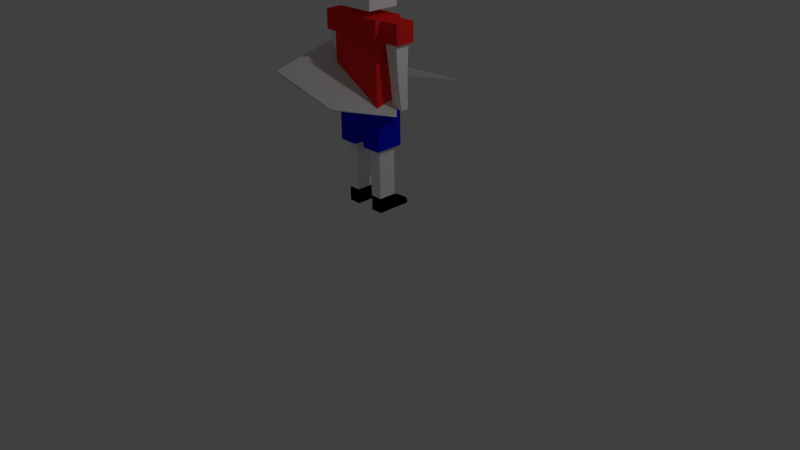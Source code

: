 # Source: fighter.blend  (saved by Blender 3.1.7; exported with 4.5.12 LTS)
import bpy
from mathutils import Matrix  # noqa: F401  (used for matrix-valued properties, if any)

bpy.ops.wm.read_factory_settings(use_empty=True)
scene = bpy.context.scene
scene.name = 'Scene'

# ---- collections
col_collection_1 = bpy.data.collections.new('Collection 1'); scene.collection.children.link(col_collection_1)

# ---- materials (node trees are filled in below, after node groups)
mat_redl_001 = bpy.data.materials.new('redl.001')
mat_redl_001.alpha_threshold = 0.0
mat_redl_001.use_transparent_shadow = False
mat_redl_001.diffuse_color = (1.0, 0.02521, 0.02196, 1.0)
mat_redl_001.roughness = 0.5
mat_redl_001.specular_intensity = 0.0
mat_white = bpy.data.materials.new('white')
mat_white.alpha_threshold = 0.0
mat_white.use_transparent_shadow = False
mat_white.diffuse_color = (1.0, 1.0, 1.0, 1.0)
mat_white.roughness = 0.5
mat_white.specular_intensity = 0.0
mat_material_001 = bpy.data.materials.new('Material.001')
mat_material_001.alpha_threshold = 0.0
mat_material_001.use_transparent_shadow = False
mat_material_001.diffuse_color = (0.006858, 0.008081, 0.8, 1.0)
mat_material_001.roughness = 0.5
mat_material_001.specular_intensity = 0.0
mat_black = bpy.data.materials.new('black')
mat_black.alpha_threshold = 0.0
mat_black.use_transparent_shadow = False
mat_black.diffuse_color = (0.0, 0.0, 0.0, 1.0)
mat_black.roughness = 0.5
mat_black.specular_intensity = 0.0

# ---- material node trees

# ---- world
world_world = bpy.data.worlds.new('World'); scene.world = world_world
world_world.color = (0.05088, 0.05088, 0.05088)
world_world.use_sun_shadow = False
world_world.sun_shadow_jitter_overblur = 0.0
world_world.cycles.sampling_method = 'MANUAL'
world_world.cycles.sample_map_resolution = 256

# ---- cameras
cam_camera = bpy.data.cameras.new('Camera')
cam_camera.clip_end = 100.0
cam_camera.lens = 35.0
cam_camera.sensor_width = 32.0
cam_camera.sensor_height = 18.0
cam_camera.ortho_scale = 7.314
cam_camera.dof.focus_distance = 0.0
cam_camera.dof.aperture_fstop = 128.0

# ---- lights
light_lamp = bpy.data.lights.new('Lamp', 'POINT')
light_lamp.transmission_factor = 0.0
light_lamp.cutoff_distance = 30.0
light_lamp.energy = 100.0
light_lamp.shadow_buffer_clip_start = 1.001
light_lamp.shadow_soft_size = 0.1
light_lamp.shadow_maximum_resolution = 0.006
light_lamp.use_absolute_resolution = True
light_lamp.cycles.use_multiple_importance_sampling = False

# ---- meshes
me_cube_005 = bpy.data.meshes.new('Cube.005')
me_cube_005.from_pydata([(-0.986, -0.9802, 0.4292), (0.01401, 0.01982, 2.429), (-0.986, 1.02, 0.4292), (1.014, -0.9802, 0.4292), (1.014, 1.02, 0.4292), (-1.338, 0.6787, 0.2315), (-1.338, -0.639, 0.2315), (1.366, 0.6787, 0.2315), (1.366, -0.639, 0.2315), (-0.986, -2.453, 0.4292), (1.014, -2.453, 0.4292), (-0.986, -2.453, 0.2831), (1.014, -2.453, 0.2831), (1.014, 2.34, 0.4292), (-0.986, 2.34, 0.4292), (1.014, 2.34, 0.2831), (-0.986, 2.34, 0.2831), (-0.5869, 0.3126, 0.03234), (-0.5869, -0.2729, 0.03234), (0.6149, 0.3126, 0.03234), (0.6149, -0.2729, 0.03234), (-0.5869, 0.3126, -0.06281), (-0.5869, -0.2729, -0.06281), (0.6149, 0.3126, -0.06281), (0.6149, -0.2729, -0.06281)], [], [(0, 1, 2), (2, 1, 4), (4, 1, 3), (3, 1, 0), (0, 6, 11, 9), (7, 8, 20, 19), (5, 2, 14, 16), (0, 2, 5, 6), (4, 3, 8, 7), (10, 9, 11, 12), (3, 0, 9, 10), (8, 3, 10, 12), (6, 8, 12, 11), (14, 13, 15, 16), (2, 4, 13, 14), (7, 5, 16, 15), (4, 7, 15, 13), (19, 20, 24, 23), (6, 5, 17, 18), (8, 6, 18, 20), (5, 7, 19, 17), (21, 23, 24, 22), (18, 17, 21, 22), (20, 18, 22, 24), (17, 19, 23, 21)])
_uv = me_cube_005.uv_layers.new(name='UVMap')
_uv.uv.foreach_set('vector', [0.375, 0.0, 0.625, 0.25, 0.375, 0.25, 0.375, 0.25, 0.625, 0.5, 0.375, 0.5, 0.375, 0.5, 0.625, 0.75, 0.375, 0.75, 0.375, 0.75, 0.625, 1.0, 0.375, 1.0, 0.375, 0.0, 0.375, 0.0, 0.375, 0.0, 0.375, 0.0, 0.375, 0.5, 0.375, 0.75, 0.375, 0.75, 0.375, 0.5, 0.375, 0.25, 0.375, 0.25, 0.375, 0.25, 0.375, 0.25, 0.375, 0.0, 0.375, 0.25, 0.375, 0.25, 0.375, 0.0, 0.375, 0.5, 0.375, 0.75, 0.375, 0.75, 0.375, 0.5, 0.375, 0.75, 0.375, 1.0, 0.375, 1.0, 0.375, 0.75, 0.375, 0.75, 0.375, 1.0, 0.375, 1.0, 0.375, 0.75, 0.375, 0.75, 0.375, 0.75, 0.375, 0.75, 0.375, 0.75, 0.125, 0.75, 0.375, 0.75, 0.375, 0.75, 0.125, 0.75, 0.375, 0.25, 0.375, 0.5, 0.375, 0.5, 0.375, 0.25, 0.375, 0.25, 0.375, 0.5, 0.375, 0.5, 0.375, 0.25, 0.375, 0.5, 0.125, 0.5, 0.125, 0.5, 0.375, 0.5, 0.375, 0.5, 0.375, 0.5, 0.375, 0.5, 0.375, 0.5, 0.375, 0.5, 0.375, 0.75, 0.375, 0.75, 0.375, 0.5, 0.375, 0.0, 0.375, 0.25, 0.375, 0.25, 0.375, 0.0, 0.375, 0.75, 0.125, 0.75, 0.125, 0.75, 0.375, 0.75, 0.125, 0.5, 0.375, 0.5, 0.375, 0.5, 0.125, 0.5, 0.125, 0.5, 0.375, 0.5, 0.375, 0.75, 0.125, 0.75, 0.375, 0.0, 0.375, 0.25, 0.375, 0.25, 0.375, 0.0, 0.375, 0.75, 0.125, 0.75, 0.125, 0.75, 0.375, 0.75, 0.125, 0.5, 0.375, 0.5, 0.375, 0.5, 0.125, 0.5])
me_cube_005.use_remesh_fix_poles = True
me_cube_005.use_remesh_preserve_attributes = False
me_cube_005.update()
me_cube_006 = bpy.data.meshes.new('Cube.006')
me_cube_006.from_pydata([(0.0, 0.0, -0.8386), (-0.6382, -0.6382, 0.4378), (-0.6382, 0.6382, 0.4378), (0.6382, -0.6382, 0.4378), (0.6382, 0.6382, 0.4378), (-0.5173, 0.1335, -0.3468), (-0.5211, 0.7756, -0.3391), (0.5205, 0.157, -0.3278), (0.5224, 0.8385, -0.3241)], [], [(0, 5, 6), (0, 6, 2, 4, 8), (0, 8, 7), (0, 7, 3, 1, 5), (4, 2, 1, 3), (6, 5, 1, 2), (7, 8, 4, 3)])
_uv = me_cube_006.uv_layers.new(name='UVMap')
_uv.uv.foreach_set('vector', [0.375, 0.0, 0.5, 0.0, 0.5015, 0.1265, 0.375, 0.25, 0.5015, 0.25, 0.625, 0.25, 0.625, 0.5, 0.5088, 0.3838, 0.375, 0.5, 0.5088, 0.5, 0.5081, 0.6331, 0.375, 0.75, 0.5081, 0.75, 0.625, 0.75, 0.625, 1.0, 0.5, 0.875, 0.625, 0.5, 0.875, 0.5, 0.875, 0.75, 0.625, 0.75, 0.5015, 0.1265, 0.5, 0.0, 0.625, 0.0, 0.625, 0.25, 0.5081, 0.6331, 0.5088, 0.5, 0.625, 0.5, 0.625, 0.75])
me_cube_006.use_remesh_fix_poles = True
me_cube_006.use_remesh_preserve_attributes = False
me_cube_006.update()
me_cube_004 = bpy.data.meshes.new('Cube.004')
me_cube_004.from_pydata([(-0.5999, -1.0, -1.0), (-0.5999, -1.0, 1.0), (-0.5999, 1.0, -1.0), (-0.5999, 1.0, 1.0), (1.101, -1.0, -1.0), (1.101, -1.0, 1.0), (1.101, 1.0, -1.0), (1.101, 1.0, 1.0), (-0.2774, -0.7355, -1.0), (-0.2774, 0.7355, -1.0), (0.8903, -0.7355, -1.0), (0.8903, 0.7355, -1.0), (-0.2206, -0.5171, -4.137), (-0.2439, 0.6458, -4.133), (0.6708, -0.5213, -4.062), (0.7024, 0.6414, -4.055), (-0.08768, 0.04317, -7.51), (-0.08483, 0.8528, -7.506), (0.8739, 0.03983, -7.451), (0.8767, 0.8494, -7.447)], [], [(1, 0, 2, 3), (3, 2, 6, 7), (7, 6, 4, 5), (5, 4, 0, 1), (2, 9, 11, 6), (5, 1, 3, 7), (10, 14, 12, 8), (4, 10, 8, 0), (6, 11, 10, 4), (0, 8, 9, 2), (15, 19, 18, 14), (9, 13, 15, 11), (11, 15, 14, 10), (8, 12, 13, 9), (16, 18, 19, 17), (12, 16, 17, 13), (14, 18, 16, 12), (13, 17, 19, 15)])
me_cube_004.polygons.foreach_set('material_index', [0, 0, 0, 0, 0, 0, 1, 0, 0, 0, 1, 1, 1, 1, 1, 1, 1, 1])
me_cube_004.materials.append(mat_redl_001)
me_cube_004.materials.append(mat_white)
me_cube_004.use_remesh_preserve_volume = False
me_cube_004.use_remesh_preserve_attributes = False
me_cube_004.use_mirror_vertex_groups = False
me_cube_004.update()
me_cube_003 = bpy.data.meshes.new('Cube.003')
me_cube_003.from_pydata([(-0.4303, -1.0, -1.0), (-0.4303, -1.0, 1.0), (-0.4303, 1.0, -1.0), (-0.4303, 1.0, 1.0), (1.0, -1.0, -1.0), (1.0, -1.0, 1.0), (1.0, 1.0, -1.0), (1.0, 1.0, 1.0), (-0.2463, -0.7355, -1.0), (-0.2463, 0.7355, -1.0), (0.7355, -0.7355, -1.0), (0.7355, 0.7355, -1.0), (-0.1985, -0.5171, -4.137), (-0.2182, 0.6458, -4.133), (0.551, -0.5213, -4.062), (0.5775, 0.6414, -4.055), (-0.2363, 0.04317, -7.51), (-0.2339, 0.8528, -7.506), (0.5721, 0.03983, -7.451), (0.5745, 0.8494, -7.447)], [], [(1, 3, 2, 0), (3, 7, 6, 2), (7, 5, 4, 6), (5, 1, 0, 4), (2, 6, 11, 9), (5, 7, 3, 1), (10, 8, 12, 14), (4, 0, 8, 10), (6, 4, 10, 11), (0, 2, 9, 8), (15, 14, 18, 19), (9, 11, 15, 13), (11, 10, 14, 15), (8, 9, 13, 12), (16, 17, 19, 18), (12, 13, 17, 16), (14, 12, 16, 18), (13, 15, 19, 17)])
me_cube_003.polygons.foreach_set('material_index', [0, 0, 0, 0, 0, 0, 1, 0, 0, 0, 1, 1, 1, 1, 1, 1, 1, 1])
me_cube_003.materials.append(mat_redl_001)
me_cube_003.materials.append(mat_white)
me_cube_003.use_remesh_preserve_volume = False
me_cube_003.use_remesh_preserve_attributes = False
me_cube_003.use_mirror_vertex_groups = False
me_cube_003.update()
me_cube_002 = bpy.data.meshes.new('Cube.002')
me_cube_002.from_pydata([(-0.5718, -0.4213, -1.049), (-0.5718, -0.4213, 0.6146), (-0.5718, 0.3338, -1.049), (-0.5718, 0.3338, 0.6146), (0.005009, 0.3338, 0.6146), (0.005009, 0.3338, 0.1498), (0.005009, -0.4213, 0.6146), (0.005009, -0.4213, 0.1498), (-0.1353, 0.3338, -1.049), (-0.2834, -0.4213, 0.6146), (-0.2834, 0.3338, 0.6146), (-0.1353, -0.4213, -1.049), (-0.5718, -0.4213, 0.0), (-0.5718, 0.3338, 0.0), (0.005009, -0.4213, 0.5994), (0.005009, 0.3338, 0.5994), (-0.2094, 0.3338, 0.0), (-0.2094, -0.4213, 0.0), (-0.4918, -0.2829, -1.075), (-0.4918, 0.1954, -1.075), (-0.2153, 0.1954, -1.075), (-0.2153, -0.2829, -1.075), (-0.4918, -0.2829, -3.005), (-0.4918, 0.1954, -3.005), (-0.2153, 0.1954, -3.005), (-0.2153, -0.2829, -3.005), (-0.4918, -0.2829, -3.597), (-0.4918, 0.1954, -3.597), (-0.2153, 0.1954, -3.597), (-0.2153, -0.2829, -3.597), (-0.4679, 0.6375, -3.394), (-0.2307, 0.6375, -3.394), (-0.4918, 0.646, -3.597), (-0.2153, 0.646, -3.597), (-0.4798, 0.3464, -3.212), (-0.4918, 0.3305, -3.597), (-0.223, 0.3464, -3.212), (-0.2153, 0.3305, -3.597), (-0.4739, 0.4919, -3.303), (-0.2268, 0.4919, -3.303), (-0.2153, 0.4883, -3.597), (-0.4918, 0.4883, -3.597), (-0.2153, -0.2829, -1.433), (-0.2153, 0.1954, -1.433), (-0.4918, 0.1954, -1.433), (-0.4918, -0.2829, -1.433), (0.5718, -0.4213, -1.049), (0.5718, -0.4213, 0.6146), (0.5718, 0.3338, -1.049), (0.5718, 0.3338, 0.6146), (-0.005009, 0.3338, 0.6146), (-0.005009, 0.3338, 0.1498), (-0.005009, -0.4213, 0.6146), (-0.005009, -0.4213, 0.1498), (0.1353, 0.3338, -1.049), (0.2834, -0.4213, 0.6146), (0.2834, 0.3338, 0.6146), (0.1353, -0.4213, -1.049), (0.5718, -0.4213, 0.0), (0.5718, 0.3338, 0.0), (-0.005009, -0.4213, 0.5994), (-0.005009, 0.3338, 0.5994), (0.2094, 0.3338, 0.0), (0.2094, -0.4213, 0.0), (0.4918, -0.2829, -1.075), (0.4918, 0.1954, -1.075), (0.2153, 0.1954, -1.075), (0.2153, -0.2829, -1.075), (0.4918, -0.2829, -3.005), (0.4918, 0.1954, -3.005), (0.2153, 0.1954, -3.005), (0.2153, -0.2829, -3.005), (0.4918, -0.2829, -3.597), (0.4918, 0.1954, -3.597), (0.2153, 0.1954, -3.597), (0.2153, -0.2829, -3.597), (0.4679, 0.6375, -3.394), (0.2307, 0.6375, -3.394), (0.4918, 0.646, -3.597), (0.2153, 0.646, -3.597), (0.4798, 0.3464, -3.212), (0.4918, 0.3305, -3.597), (0.223, 0.3464, -3.212), (0.2153, 0.3305, -3.597), (0.4739, 0.4919, -3.303), (0.2268, 0.4919, -3.303), (0.2153, 0.4883, -3.597), (0.4918, 0.4883, -3.597), (0.2153, -0.2829, -1.433), (0.2153, 0.1954, -1.433), (0.4918, 0.1954, -1.433), (0.4918, -0.2829, -1.433), (-0.5718, -0.4213, 0.8545), (-0.5718, 0.3338, 0.8545), (0.005009, 0.3338, 0.8545), (0.005009, -0.4213, 0.8545), (-0.2834, -0.4213, 0.8545), (-0.2834, 0.3338, 0.8545), (0.5718, -0.4213, 0.8545), (0.5718, 0.3338, 0.8545), (-0.005009, 0.3338, 0.8545), (-0.005009, -0.4213, 0.8545), (0.2834, -0.4213, 0.8545), (0.2834, 0.3338, 0.8545)], [], [(12, 13, 2, 0), (17, 12, 0, 11), (47, 49, 99, 98), (11, 8, 5, 7), (16, 15, 5, 8), (13, 16, 8, 2), (0, 2, 19, 18), (9, 6, 95, 96), (14, 17, 11, 7), (6, 9, 17, 14), (3, 10, 16, 13), (10, 4, 15, 16), (9, 1, 12, 17), (1, 3, 13, 12), (43, 42, 25, 24), (8, 11, 21, 20), (2, 8, 20, 19), (11, 0, 18, 21), (24, 25, 29, 28), (44, 43, 24, 23), (42, 45, 22, 25), (45, 44, 23, 22), (26, 27, 28, 29), (41, 38, 30, 32), (25, 22, 26, 29), (22, 23, 27, 26), (30, 31, 33, 32), (38, 39, 31, 30), (39, 40, 33, 31), (40, 41, 32, 33), (28, 27, 35, 37), (24, 28, 37, 36), (23, 24, 36, 34), (27, 23, 34, 35), (37, 35, 41, 40), (36, 37, 40, 39), (34, 36, 39, 38), (35, 34, 38, 41), (18, 19, 44, 45), (21, 18, 45, 42), (19, 20, 43, 44), (20, 21, 42, 43), (58, 46, 48, 59), (63, 57, 46, 58), (4, 10, 97, 94), (57, 53, 51, 54), (62, 54, 51, 61), (59, 48, 54, 62), (46, 64, 65, 48), (49, 56, 103, 99), (60, 53, 57, 63), (52, 60, 63, 55), (49, 59, 62, 56), (56, 62, 61, 50), (55, 63, 58, 47), (47, 58, 59, 49), (89, 70, 71, 88), (54, 66, 67, 57), (48, 65, 66, 54), (57, 67, 64, 46), (70, 74, 75, 71), (90, 69, 70, 89), (88, 71, 68, 91), (91, 68, 69, 90), (72, 75, 74, 73), (87, 78, 76, 84), (71, 75, 72, 68), (68, 72, 73, 69), (76, 78, 79, 77), (84, 76, 77, 85), (85, 77, 79, 86), (86, 79, 78, 87), (74, 83, 81, 73), (70, 82, 83, 74), (69, 80, 82, 70), (73, 81, 80, 69), (83, 86, 87, 81), (82, 85, 86, 83), (80, 84, 85, 82), (81, 87, 84, 80), (64, 91, 90, 65), (67, 88, 91, 64), (65, 90, 89, 66), (66, 89, 88, 67), (96, 97, 93, 92), (95, 94, 97, 96), (102, 98, 99, 103), (101, 102, 103, 100), (50, 52, 101, 100), (55, 47, 98, 102), (10, 3, 93, 97), (3, 1, 92, 93), (56, 50, 100, 103), (6, 4, 94, 95), (52, 55, 102, 101), (1, 9, 96, 92)])
me_cube_002.polygons.foreach_set('material_index', [0, 0, 0, 0, 0, 0, 0, 0, 0, 0, 0, 0, 0, 0, 1, 0, 0, 0, 2, 1, 1, 1, 2, 2, 2, 2, 2, 2, 2, 2, 2, 2, 2, 2, 2, 2, 2, 2, 1, 1, 1, 1, 0, 0, 0, 0, 0, 0, 0, 0, 0, 0, 0, 0, 0, 0, 1, 0, 0, 0, 2, 1, 1, 1, 2, 2, 2, 2, 2, 2, 2, 2, 2, 2, 2, 2, 2, 2, 2, 2, 1, 1, 1, 1, 0, 0, 0, 0, 0, 0, 0, 0, 0, 0, 0, 0])
me_cube_002.materials.append(mat_material_001)
me_cube_002.materials.append(mat_white)
me_cube_002.materials.append(mat_black)
me_cube_002.use_remesh_preserve_volume = False
me_cube_002.use_remesh_preserve_attributes = False
me_cube_002.use_mirror_vertex_groups = False
me_cube_002.update()
me_cube_001 = bpy.data.meshes.new('Cube.001')
me_cube_001.from_pydata([(-0.5718, -0.4213, -1.049), (-0.5718, -0.4213, 1.049), (-0.5718, 0.3338, -1.049), (-0.5718, 0.3338, 1.049), (0.5718, -0.4213, -1.049), (0.5718, -0.4213, 1.049), (0.5718, 0.3338, -1.049), (0.5718, 0.3338, 1.049), (0.0, 0.3338, 1.049), (0.0, 0.3338, -1.049), (0.0, -0.4213, 1.049), (0.0, -0.4213, -1.049)], [], [(1, 3, 2, 0), (8, 7, 6, 9), (7, 5, 4, 6), (10, 1, 0, 11), (11, 9, 6, 4), (10, 8, 3, 1), (5, 7, 8, 10), (0, 2, 9, 11), (5, 10, 11, 4), (3, 8, 9, 2)])
me_cube_001.materials.append(mat_redl_001)
me_cube_001.use_remesh_preserve_volume = False
me_cube_001.use_remesh_preserve_attributes = False
me_cube_001.use_mirror_vertex_groups = False
me_cube_001.update()
me_cube = bpy.data.meshes.new('Cube')
me_cube.from_pydata([(-0.38, 0.2884, -0.157), (-0.38, -0.2735, -0.157), (0.3494, -0.2735, -0.157), (0.3494, 0.2884, -0.157), (-0.38, 0.2884, -0.886), (-0.38, -0.2735, -0.886), (0.3494, -0.2735, -0.886), (0.3494, 0.2884, -0.886), (4.071e-05, -0.2735, -0.157), (4.093e-05, 0.2884, -0.157), (4.082e-05, -0.2735, -0.886), (4.089e-05, 0.2884, -0.886), (-0.38, 0.2884, -0.514), (-0.38, -0.2735, -0.514), (0.3494, -0.2735, -0.514), (0.3494, 0.2884, -0.514), (4.076e-05, -0.2735, -0.514), (4.091e-05, 0.2884, -0.514)], [], [(17, 11, 4, 12), (13, 1, 0, 12), (16, 8, 1, 13), (15, 3, 2, 14), (9, 0, 1, 8), (11, 10, 5, 4), (7, 6, 10, 11), (3, 9, 8, 2), (14, 2, 8, 16), (15, 7, 11, 17), (3, 15, 17, 9), (6, 14, 16, 10), (7, 15, 14, 6), (10, 16, 13, 5), (5, 13, 12, 4), (9, 17, 12, 0)])
me_cube.materials.append(mat_white)
me_cube.use_remesh_preserve_volume = False
me_cube.use_remesh_preserve_attributes = False
me_cube.use_mirror_vertex_groups = False
me_cube.update()
arm_armature = bpy.data.armatures.new('Armature')  # bones are not reproduced

# ---- objects
ob_cube_005 = bpy.data.objects.new('Cube.005', me_cube_005)
ob_cube_006 = bpy.data.objects.new('Cube.006', me_cube_006)
ob_characterarmature = bpy.data.objects.new('CharacterArmature', arm_armature)
ob_cube_004 = bpy.data.objects.new('Cube.004', me_cube_004)
ob_cube_003 = bpy.data.objects.new('Cube.003', me_cube_003)
ob_cube_002 = bpy.data.objects.new('Cube.002', me_cube_002)
ob_cube_001 = bpy.data.objects.new('Cube.001', me_cube_001)
ob_cube = bpy.data.objects.new('Cube', me_cube)
ob_lamp = bpy.data.objects.new('Lamp', light_lamp)
ob_camera = bpy.data.objects.new('Camera', cam_camera)

# ---- transforms, parenting, visibility, modifiers, constraints
ob_cube_005.parent = ob_characterarmature
ob_cube_005.matrix_parent_inverse = Matrix(((-0.5957, 0.2206, 0.7723, -2.019), (0.6584, -0.4166, 0.6268, -3.104), (0.46, 0.8819, 0.1029, -0.02577), (-0.0, 0.0, -0.0, 1.0)))
ob_cube_005.location = (0.8933, -0.815, 3.482)
ob_cube_005.rotation_euler = (0.7634, 0.5923, 0.08641)
ob_cube_005.scale = (0.01332, 0.07144, 0.6638)
ob_cube_006.parent = ob_characterarmature
ob_cube_006.matrix_parent_inverse = Matrix(((0.01035, -0.4817, -0.8763, 2.332), (0.9669, 0.2282, -0.114, -0.1296), (0.2548, -0.8461, 0.4681, -0.5466), (-0.0, 0.0, -0.0, 1.0)))
ob_cube_006.location = (0.04689, 0.7777, 2.503)
ob_cube_006.rotation_euler = (0.0, 0.002748, 0.0)
ob_cube_006.scale = (1.041, -0.02967, 1.041)
ob_characterarmature.location = (0.001802, 0.0344, 2.43)
ob_characterarmature.show_in_front = True
ob_characterarmature.lineart.crease_threshold = 0.0
ob_cube_004.parent = ob_characterarmature
ob_cube_004.matrix_parent_inverse = Matrix(((1.0, 0.0, 0.0, -0.001802), (0.0, 1.0, 0.0, -0.0344), (0.0, 0.0, 1.0, -2.43), (0.0, 0.0, 0.0, 1.0)))
ob_cube_004.location = (0.514, 0.01762, 2.959)
ob_cube_004.scale = (-0.1501, 0.1255, 0.1207)
ob_cube_004.lineart.crease_threshold = 0.0
_vg = ob_cube_004.vertex_groups.new(name='Bone')
for _i, _w in zip([0, 1, 2, 3, 4, 5, 6, 7, 8, 9, 10, 11, 12, 13, 14, 15, 16, 17, 18, 19], [0.0, 0.009784, 0.0, 0.0, 0.0, 0.002569, 0.0, 0.000195, 0.0, 0.0, 0.0, 0.0, 0.0, 0.0, 0.0, 0.0, 0.0, 0.0, 0.0, 0.0]): _vg.add([_i], _w, 'REPLACE')
_vg = ob_cube_004.vertex_groups.new(name='Bone.006')
_vg = ob_cube_004.vertex_groups.new(name='Bone.011')
_vg = ob_cube_004.vertex_groups.new(name='Bone.013')
for _i, _w in zip([0, 1, 2, 3, 4, 5, 6, 7, 8, 9, 10, 11, 12, 13, 14, 15, 16, 17, 18, 19], [1.0, 1.0, 1.0, 1.0, 1.0, 1.0, 1.0, 1.0, 1.0, 1.0, 1.0, 1.0, 0.0, 0.0, 0.0, 0.0, 0.0, 0.0, 0.0, 0.0]): _vg.add([_i], _w, 'REPLACE')
_vg = ob_cube_004.vertex_groups.new(name='Bone.014')
for _i, _w in zip([0, 1, 2, 3, 4, 5, 6, 7, 8, 9, 10, 11, 12, 13, 14, 15, 16, 17, 18, 19], [0.0, 0.0, 0.0, 0.0, 0.0, 0.0, 0.0, 0.0, 0.0, 0.0, 0.0, 0.0, 1.0, 1.0, 1.0, 1.0, 1.0, 1.0, 1.0, 1.0]): _vg.add([_i], _w, 'REPLACE')
_vg = ob_cube_004.vertex_groups.new(name='Bone.012')
for _i, _w in zip([0, 1, 2, 3, 4, 5, 6, 7, 8, 9, 10, 11, 12, 13, 14, 15, 16, 17, 18, 19], [0.0, 0.0, 0.0, 0.0, 0.0, 0.0, 0.0, 0.0, 0.0, 0.0, 0.0, 0.0, 0.0, 0.0, 0.0, 0.0, 0.0, 0.0, 0.0, 0.0]): _vg.add([_i], _w, 'REPLACE')
_vg = ob_cube_004.vertex_groups.new(name='Bone.002')
for _i, _w in zip([0, 1, 2, 3, 4, 5, 6, 7, 8, 9, 10, 11, 12, 13, 14, 15, 16, 17, 18, 19], [0.0, 0.0, 0.0, 0.0, 0.0, 0.0, 0.0, 0.0, 0.0, 0.0, 0.0, 0.0, 0.0, 0.0, 0.0, 0.0, 0.0, 0.0, 0.0, 0.0]): _vg.add([_i], _w, 'REPLACE')
_vg = ob_cube_004.vertex_groups.new(name='Bone.003')
_vg = ob_cube_004.vertex_groups.new(name='Bone.004')
_vg = ob_cube_004.vertex_groups.new(name='Bone.005')
_vg = ob_cube_004.vertex_groups.new(name='Bone.007')
_vg = ob_cube_004.vertex_groups.new(name='Bone.008')
_vg = ob_cube_004.vertex_groups.new(name='Bone.009')
_vg = ob_cube_004.vertex_groups.new(name='Bone.010')
_m = ob_cube_004.modifiers.new('Armature', 'ARMATURE')
_m.object = ob_characterarmature
ob_cube_003.parent = ob_characterarmature
ob_cube_003.matrix_parent_inverse = Matrix(((1.0, 0.0, 0.0, -0.001802), (0.0, 1.0, 0.0, -0.0344), (0.0, 0.0, 1.0, -2.43), (0.0, 0.0, 0.0, 1.0)))
ob_cube_003.location = (-0.5038, -0.003435, 2.959)
ob_cube_003.scale = (0.1438, 0.1255, 0.1207)
ob_cube_003.lineart.crease_threshold = 0.0
_vg = ob_cube_003.vertex_groups.new(name='Bone')
for _i, _w in zip([0, 1, 2, 3, 4, 6, 8, 9, 10, 11, 12, 13, 14, 15], [0.0, 0.0, 0.0, 0.0, 0.0, 0.0, 0.0, 0.0, 0.0, 0.0, 0.0, 0.0, 0.0, 0.0]): _vg.add([_i], _w, 'REPLACE')
_vg = ob_cube_003.vertex_groups.new(name='Bone.006')
for _i, _w in zip([0, 1, 2, 3, 4, 5, 6, 7, 8, 9, 10, 11], [1.0, 1.0, 1.0, 1.0, 1.0, 0.9895, 1.0, 1.0, 1.0, 1.0, 1.0, 1.0]): _vg.add([_i], _w, 'REPLACE')
_vg = ob_cube_003.vertex_groups.new(name='Bone.011')
for _i, _w in zip([0, 2, 4, 6, 8, 9, 10, 11, 12, 13, 14, 15, 16, 17, 18, 19], [0.05574, 0.03766, 0.05446, 0.04287, 0.06213, 0.0476, 0.06241, 0.05305, 0.9884, 1.0, 0.9812, 1.0, 1.0, 1.0, 0.9998, 0.9996]): _vg.add([_i], _w, 'REPLACE')
_vg = ob_cube_003.vertex_groups.new(name='Bone.013')
_vg = ob_cube_003.vertex_groups.new(name='Bone.014')
_vg = ob_cube_003.vertex_groups.new(name='Bone.012')
_vg = ob_cube_003.vertex_groups.new(name='Bone.002')
_vg = ob_cube_003.vertex_groups.new(name='Bone.003')
_vg = ob_cube_003.vertex_groups.new(name='Bone.004')
_vg = ob_cube_003.vertex_groups.new(name='Bone.005')
_vg = ob_cube_003.vertex_groups.new(name='Bone.007')
_vg = ob_cube_003.vertex_groups.new(name='Bone.008')
_vg = ob_cube_003.vertex_groups.new(name='Bone.009')
_vg = ob_cube_003.vertex_groups.new(name='Bone.010')
_m = ob_cube_003.modifiers.new('Armature', 'ARMATURE')
_m.object = ob_characterarmature
ob_cube_002.parent = ob_characterarmature
ob_cube_002.matrix_parent_inverse = Matrix(((1.0, 0.0, 0.0, -0.001802), (0.0, 1.0, 0.0, -0.0344), (0.0, 0.0, 1.0, -2.43), (0.0, 0.0, 0.0, 1.0)))
ob_cube_002.location = (-0.002424, 0.02966, 1.875)
ob_cube_002.scale = (0.5709, 0.4838, 0.3228)
ob_cube_002.lineart.crease_threshold = 0.0
_vg = ob_cube_002.vertex_groups.new(name='Bone')
for _i, _w in zip([1, 3, 4, 5, 6, 7, 9, 10, 14, 15, 17, 47, 49, 50, 51, 52, 53, 55, 56, 60, 61, 62, 63, 92, 93, 94, 95, 96, 97, 98, 99, 100, 101, 102, 103], [0.136, 0.0406, 0.446, 0.0521, 0.3504, 0.1235, 0.2099, 0.1039, 0.1682, 0.1534, 0.01709, 0.1441, 0.05504, 0.5054, 0.09598, 0.361, 0.1306, 0.2198, 0.1289, 0.176, 0.365, 0.02814, 0.0198, 0.136, 0.0406, 0.446, 0.3504, 0.2099, 0.1039, 0.1441, 0.05504, 0.5054, 0.361, 0.2198, 0.1289]): _vg.add([_i], _w, 'REPLACE')
_vg = ob_cube_002.vertex_groups.new(name='Bone.006')
_vg = ob_cube_002.vertex_groups.new(name='Bone.011')
_vg = ob_cube_002.vertex_groups.new(name='Bone.013')
_vg = ob_cube_002.vertex_groups.new(name='Bone.014')
_vg = ob_cube_002.vertex_groups.new(name='Bone.012')
_vg = ob_cube_002.vertex_groups.new(name='Bone.002')
for _i, _w in zip([1, 4, 5, 6, 7, 9, 10, 14, 15, 46, 47, 48, 49, 50, 51, 52, 53, 54, 55, 56, 57, 58, 59, 60, 61, 62, 63, 64, 65, 66, 67, 88, 89, 90, 91, 92, 94, 95, 96, 97, 98, 99, 100, 101, 102, 103], [0.01271, 0.0707, 0.05831, 0.07134, 0.07177, 0.04328, 0.0134, 0.09579, 0.2244, 0.8634, 0.8493, 0.8538, 0.9421, 0.4923, 0.8917, 0.6365, 0.8523, 0.8801, 0.7749, 0.8691, 0.9052, 0.9695, 0.9742, 0.8202, 0.629, 0.9479, 0.9503, 0.7532, 0.7464, 0.7653, 0.7871, 0.08309, 0.0892, 0.1019, 0.09634, 0.01271, 0.0707, 0.07134, 0.04328, 0.0134, 0.8493, 0.9421, 0.4923, 0.6365, 0.7749, 0.8691]): _vg.add([_i], _w, 'REPLACE')
_vg = ob_cube_002.vertex_groups.new(name='Bone.003')
for _i, _w in zip([46, 48, 54, 57, 64, 65, 66, 67, 68, 69, 70, 71, 72, 73, 74, 75, 80, 81, 82, 84, 85, 88, 89, 90, 91], [0.1337, 0.1432, 0.1123, 0.09298, 0.2448, 0.251, 0.2305, 0.2113, 0.9529, 0.8655, 0.8724, 0.9612, 0.5167, 0.0898, 0.06864, 0.5148, 0.1879, 0.0316, 0.1639, 0.03885, 0.003023, 0.9156, 0.9072, 0.8939, 0.9019]): _vg.add([_i], _w, 'REPLACE')
_vg = ob_cube_002.vertex_groups.new(name='Bone.004')
for _i, _w in zip([68, 69, 70, 71, 72, 73, 74, 75, 76, 77, 78, 79, 80, 81, 82, 83, 84, 85, 86, 87], [0.0343, 0.1099, 0.1089, 0.02072, 0.4789, 0.8604, 0.9015, 0.4824, 0.06823, 0.01957, 0.08619, 0.0428, 0.6385, 0.7433, 0.6846, 0.828, 0.1833, 0.124, 0.1596, 0.2129]): _vg.add([_i], _w, 'REPLACE')
_vg = ob_cube_002.vertex_groups.new(name='Bone.005')
for _i, _w in zip([73, 74, 76, 77, 78, 79, 80, 81, 82, 83, 84, 85, 86, 87], [0.04914, 0.009533, 0.9197, 0.9597, 0.9054, 0.9521, 0.173, 0.2158, 0.1511, 0.1673, 0.7721, 0.8494, 0.8387, 0.7718]): _vg.add([_i], _w, 'REPLACE')
_vg = ob_cube_002.vertex_groups.new(name='Bone.007')
for _i, _w in zip([0, 1, 2, 3, 4, 5, 6, 7, 8, 9, 10, 11, 12, 13, 14, 15, 16, 17, 18, 19, 20, 21, 42, 43, 44, 45, 50, 51, 52, 53, 60, 61, 62, 92, 93, 94, 95, 96, 97, 100, 101, 103], [1.0, 1.0, 1.0, 1.0, 0.0, 0.0, 0.0, 0.0, 1.0, 0.8183, 0.9167, 1.0, 0.992, 1.0, 0.0, 0.0, 1.0, 0.9734, 1.0, 1.0, 1.0, 1.0, 0.08525, 0.09112, 0.1114, 0.09502, 0.0, 6.256e-05, 0.0, 0.4583, 0.0, 0.0, 0.0, 0.844, 0.4568, 0.0, 0.9167, 0.4852, 1.0, 0.0, 0.9167, 0.0]): _vg.add([_i], _w, 'REPLACE')
_vg = ob_cube_002.vertex_groups.new(name='Bone.008')
for _i, _w in zip([0, 2, 8, 11, 18, 19, 20, 21, 22, 23, 24, 25, 26, 27, 28, 29, 34, 35, 36, 38, 39, 42, 43, 44, 45], [0.1297, 0.1395, 0.1151, 0.09608, 0.2406, 0.2464, 0.233, 0.2155, 0.9552, 0.8684, 0.8721, 0.96, 0.5158, 0.08367, 0.07546, 0.5153, 0.176, 0.02215, 0.1761, 0.02631, 0.01465, 0.9134, 0.9051, 0.8975, 0.9058]): _vg.add([_i], _w, 'REPLACE')
_vg = ob_cube_002.vertex_groups.new(name='Bone.009')
for _i, _w in zip([22, 23, 24, 25, 26, 27, 28, 29, 30, 31, 32, 33, 34, 35, 36, 37, 38, 39, 40, 41], [0.03067, 0.1087, 0.1081, 0.02268, 0.4803, 0.871, 0.8903, 0.4817, 0.0576, 0.04159, 0.0757, 0.05521, 0.6579, 0.7559, 0.6643, 0.8151, 0.1704, 0.14, 0.1734, 0.2012]): _vg.add([_i], _w, 'REPLACE')
_vg = ob_cube_002.vertex_groups.new(name='Bone.010')
for _i, _w in zip([27, 28, 30, 31, 32, 33, 34, 35, 36, 37, 38, 39, 40, 41], [0.04032, 0.01813, 0.933, 0.9465, 0.9179, 0.9425, 0.1655, 0.2079, 0.1591, 0.1769, 0.7913, 0.8276, 0.8237, 0.7862]): _vg.add([_i], _w, 'REPLACE')
_m = ob_cube_002.modifiers.new('Armature', 'ARMATURE')
_m.object = ob_characterarmature
ob_cube_001.parent = ob_characterarmature
ob_cube_001.matrix_parent_inverse = Matrix(((1.0, 0.0, 0.0, -0.001802), (0.0, 1.0, 0.0, -0.0344), (0.0, 0.0, 1.0, -2.43), (0.0, 0.0, 0.0, 1.0)))
ob_cube_001.location = (-0.002424, 0.02966, 2.581)
ob_cube_001.scale = (0.6043, 0.5121, 0.4904)
ob_cube_001.lineart.crease_threshold = 0.0
_vg = ob_cube_001.vertex_groups.new(name='Bone')
_vg.add([0, 1, 2, 3, 4, 5, 6, 7, 8, 9, 10, 11], 1.0, 'REPLACE')
_vg = ob_cube_001.vertex_groups.new(name='Bone.006')
for _i, _w in zip([1, 2, 3, 4, 5, 6, 7, 8, 9, 10], [0.0, 0.0, 0.0, 0.0, 0.0, 0.0, 0.0, 0.0, 0.0, 0.0]): _vg.add([_i], _w, 'REPLACE')
_vg = ob_cube_001.vertex_groups.new(name='Bone.011')
_vg = ob_cube_001.vertex_groups.new(name='Bone.013')
for _i, _w in zip([5, 7, 10], [0.0, 0.0, 0.07169]): _vg.add([_i], _w, 'REPLACE')
_vg = ob_cube_001.vertex_groups.new(name='Bone.014')
_vg = ob_cube_001.vertex_groups.new(name='Bone.012')
_vg = ob_cube_001.vertex_groups.new(name='Bone.002')
for _i, _w in zip([0, 1, 2, 3, 4, 5, 6, 7, 8, 9, 10, 11], [0.0, 0.0, 0.0, 0.0, 0.0, 0.0, 0.0, 0.0, 0.0, 0.0, 0.0, 0.0]): _vg.add([_i], _w, 'REPLACE')
_vg = ob_cube_001.vertex_groups.new(name='Bone.003')
_vg = ob_cube_001.vertex_groups.new(name='Bone.004')
_vg = ob_cube_001.vertex_groups.new(name='Bone.005')
_vg = ob_cube_001.vertex_groups.new(name='Bone.007')
for _i, _w in zip([0, 1, 2, 3, 6, 9, 11], [0.0, 0.0, 0.0, 0.0, 0.0, 0.0, 0.0]): _vg.add([_i], _w, 'REPLACE')
_vg = ob_cube_001.vertex_groups.new(name='Bone.008')
_vg = ob_cube_001.vertex_groups.new(name='Bone.009')
_vg = ob_cube_001.vertex_groups.new(name='Bone.010')
_m = ob_cube_001.modifiers.new('Armature', 'ARMATURE')
_m.object = ob_characterarmature
ob_cube.parent = ob_characterarmature
ob_cube.matrix_parent_inverse = Matrix(((1.0, 0.0, 0.0, -0.001802), (0.0, 1.0, 0.0, -0.0344), (0.0, 0.0, 1.0, -2.43), (0.0, 0.0, 0.0, 1.0)))
ob_cube.location = (0.01282, 9.313e-10, 3.928)
ob_cube.scale = (0.7291, 0.7291, 0.8443)
ob_cube.lock_rotations_4d = False
ob_cube.empty_display_type = 'ARROWS'
ob_cube.lineart.crease_threshold = 0.0
_vg = ob_cube.vertex_groups.new(name='Bone')
_vg = ob_cube.vertex_groups.new(name='Bone.006')
_vg = ob_cube.vertex_groups.new(name='Bone.011')
_vg = ob_cube.vertex_groups.new(name='Bone.013')
_vg = ob_cube.vertex_groups.new(name='Bone.014')
_vg = ob_cube.vertex_groups.new(name='Bone.012')
_vg.add([0, 1, 2, 3, 4, 5, 6, 7, 8, 9, 10, 11, 12, 13, 14, 15, 16, 17], 1.0, 'REPLACE')
_vg = ob_cube.vertex_groups.new(name='Bone.002')
_vg = ob_cube.vertex_groups.new(name='Bone.003')
_vg = ob_cube.vertex_groups.new(name='Bone.004')
_vg = ob_cube.vertex_groups.new(name='Bone.005')
_vg = ob_cube.vertex_groups.new(name='Bone.007')
_vg = ob_cube.vertex_groups.new(name='Bone.008')
_vg = ob_cube.vertex_groups.new(name='Bone.009')
_vg = ob_cube.vertex_groups.new(name='Bone.010')
_m = ob_cube.modifiers.new('Armature', 'ARMATURE')
_m.object = ob_characterarmature
ob_lamp.location = (4.076, 1.005, 5.904)
ob_lamp.rotation_euler = (0.6503, 0.05522, 1.866)
ob_lamp.lock_rotations_4d = False
ob_lamp.empty_display_type = 'ARROWS'
ob_lamp.color = (0.0, 0.0, 0.0, 0.0)
ob_lamp.lineart.crease_threshold = 0.0
ob_camera.location = (7.481, -6.508, 5.344)
ob_camera.rotation_euler = (1.109, 0.01082, 0.8149)
ob_camera.lock_rotations_4d = False
ob_camera.empty_display_type = 'ARROWS'
ob_camera.color = (0.0, 0.0, 0.0, 0.0)
ob_camera.display_type = 'WIRE'
ob_camera.lineart.crease_threshold = 0.0

# ---- collection membership
scene.collection.objects.link(ob_cube_005)
scene.collection.objects.link(ob_cube_006)
col_collection_1.objects.link(ob_characterarmature)
col_collection_1.objects.link(ob_cube_004)
col_collection_1.objects.link(ob_cube_003)
col_collection_1.objects.link(ob_cube_002)
col_collection_1.objects.link(ob_cube_001)
col_collection_1.objects.link(ob_cube)
col_collection_1.objects.link(ob_lamp)
col_collection_1.objects.link(ob_camera)

# ---- scene / render settings (as saved in the file)
scene.camera = ob_camera
scene.frame_start = 1; scene.frame_end = 75; scene.frame_set(10)
scene.render.engine = 'BLENDER_EEVEE_NEXT'
scene.render.resolution_percentage = 50
scene.render.dither_intensity = 0.0
scene.cycles.use_denoising = False
scene.cycles.samples = 10
scene.cycles.sampling_pattern = 'TABULATED_SOBOL'
scene.cycles.light_sampling_threshold = 0.0
scene.cycles.use_adaptive_sampling = False
scene.cycles.use_light_tree = False
scene.cycles.blur_glossy = 0.0
scene.cycles.pixel_filter_type = 'GAUSSIAN'
scene.cycles.sample_clamp_indirect = 0.0
scene.view_settings.view_transform = 'Standard'
bpy.context.view_layer.update()
